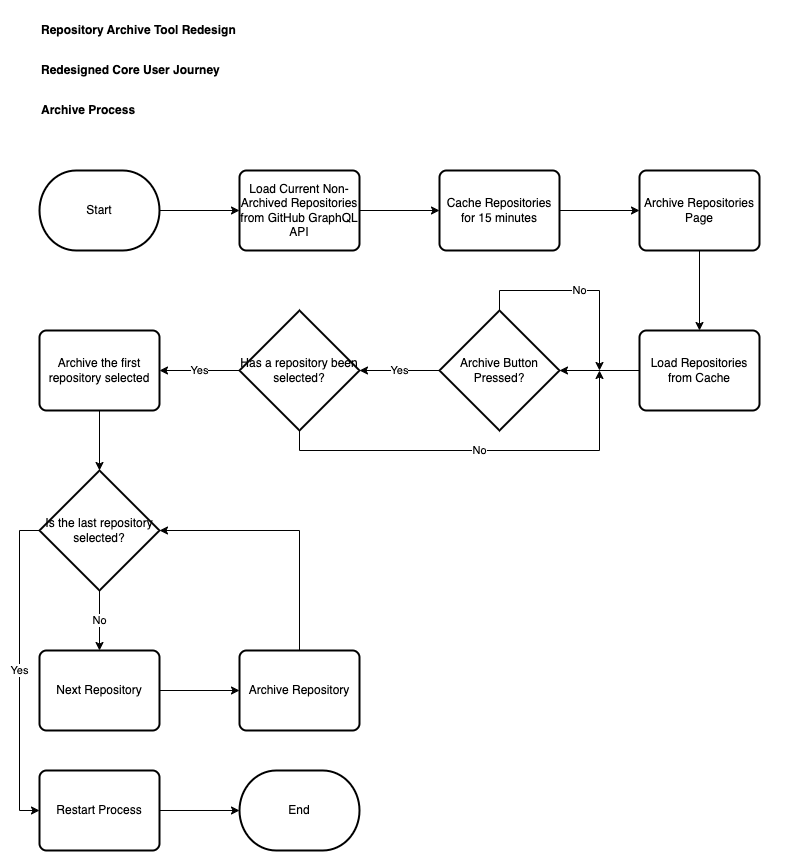

The diagram above was exported from draw.io. Its source (the exported page's mxGraphModel, read from the mxfile embedded in the PNG):
<mxGraphModel dx="1434" dy="854" grid="1" gridSize="10" guides="1" tooltips="1" connect="1" arrows="1" fold="1" page="1" pageScale="1" pageWidth="827" pageHeight="1169" math="0" shadow="0">
  <root>
    <mxCell id="0" />
    <mxCell id="1" parent="0" />
    <mxCell id="4CDi1uMHLUlWSVyPN-Po-1" value="Repository Archive Tool Redesign" style="text;html=1;align=left;verticalAlign=middle;whiteSpace=wrap;rounded=0;fontFamily=Helvetica;fontStyle=1" vertex="1" parent="1">
      <mxGeometry x="40" y="40" width="760" height="40" as="geometry" />
    </mxCell>
    <mxCell id="4CDi1uMHLUlWSVyPN-Po-2" value="Redesigned Core User Journey" style="text;html=1;align=left;verticalAlign=middle;whiteSpace=wrap;rounded=0;fontFamily=Helvetica;fontStyle=1" vertex="1" parent="1">
      <mxGeometry x="40" y="80" width="760" height="40" as="geometry" />
    </mxCell>
    <mxCell id="4CDi1uMHLUlWSVyPN-Po-3" value="Archive Process" style="text;html=1;align=left;verticalAlign=middle;whiteSpace=wrap;rounded=0;fontFamily=Helvetica;fontStyle=1" vertex="1" parent="1">
      <mxGeometry x="40" y="120" width="760" height="40" as="geometry" />
    </mxCell>
    <mxCell id="UAL_EVVcSZQEB4ybLZiE-15" style="edgeStyle=orthogonalEdgeStyle;rounded=0;orthogonalLoop=1;jettySize=auto;html=1;exitX=1;exitY=0.5;exitDx=0;exitDy=0;exitPerimeter=0;" edge="1" parent="1" source="UAL_EVVcSZQEB4ybLZiE-16" target="UAL_EVVcSZQEB4ybLZiE-18">
      <mxGeometry relative="1" as="geometry" />
    </mxCell>
    <mxCell id="UAL_EVVcSZQEB4ybLZiE-16" value="Start" style="strokeWidth=2;html=1;shape=mxgraph.flowchart.terminator;whiteSpace=wrap;" vertex="1" parent="1">
      <mxGeometry x="40" y="200" width="120" height="80" as="geometry" />
    </mxCell>
    <mxCell id="UAL_EVVcSZQEB4ybLZiE-17" style="edgeStyle=orthogonalEdgeStyle;rounded=0;orthogonalLoop=1;jettySize=auto;html=1;exitX=1;exitY=0.5;exitDx=0;exitDy=0;" edge="1" parent="1" source="UAL_EVVcSZQEB4ybLZiE-18" target="UAL_EVVcSZQEB4ybLZiE-19">
      <mxGeometry relative="1" as="geometry" />
    </mxCell>
    <mxCell id="UAL_EVVcSZQEB4ybLZiE-18" value="Load Current Non-Archived Repositories from GitHub GraphQL API" style="rounded=1;whiteSpace=wrap;html=1;absoluteArcSize=1;arcSize=14;strokeWidth=2;" vertex="1" parent="1">
      <mxGeometry x="240" y="200" width="120" height="80" as="geometry" />
    </mxCell>
    <mxCell id="UAL_EVVcSZQEB4ybLZiE-22" style="edgeStyle=orthogonalEdgeStyle;rounded=0;orthogonalLoop=1;jettySize=auto;html=1;exitX=1;exitY=0.5;exitDx=0;exitDy=0;entryX=0;entryY=0.5;entryDx=0;entryDy=0;" edge="1" parent="1" source="UAL_EVVcSZQEB4ybLZiE-19" target="UAL_EVVcSZQEB4ybLZiE-20">
      <mxGeometry relative="1" as="geometry" />
    </mxCell>
    <mxCell id="UAL_EVVcSZQEB4ybLZiE-19" value="Cache Repositories for 15 minutes" style="rounded=1;whiteSpace=wrap;html=1;absoluteArcSize=1;arcSize=14;strokeWidth=2;" vertex="1" parent="1">
      <mxGeometry x="440" y="200" width="120" height="80" as="geometry" />
    </mxCell>
    <mxCell id="UAL_EVVcSZQEB4ybLZiE-23" style="edgeStyle=orthogonalEdgeStyle;rounded=0;orthogonalLoop=1;jettySize=auto;html=1;exitX=0.5;exitY=1;exitDx=0;exitDy=0;" edge="1" parent="1" source="UAL_EVVcSZQEB4ybLZiE-20" target="UAL_EVVcSZQEB4ybLZiE-21">
      <mxGeometry relative="1" as="geometry" />
    </mxCell>
    <mxCell id="UAL_EVVcSZQEB4ybLZiE-20" value="Archive Repositories Page" style="rounded=1;whiteSpace=wrap;html=1;absoluteArcSize=1;arcSize=14;strokeWidth=2;" vertex="1" parent="1">
      <mxGeometry x="640" y="200" width="120" height="80" as="geometry" />
    </mxCell>
    <mxCell id="UAL_EVVcSZQEB4ybLZiE-25" style="edgeStyle=orthogonalEdgeStyle;rounded=0;orthogonalLoop=1;jettySize=auto;html=1;exitX=0;exitY=0.5;exitDx=0;exitDy=0;" edge="1" parent="1" source="UAL_EVVcSZQEB4ybLZiE-21" target="UAL_EVVcSZQEB4ybLZiE-24">
      <mxGeometry relative="1" as="geometry" />
    </mxCell>
    <mxCell id="UAL_EVVcSZQEB4ybLZiE-21" value="Load Repositories from Cache" style="rounded=1;whiteSpace=wrap;html=1;absoluteArcSize=1;arcSize=14;strokeWidth=2;" vertex="1" parent="1">
      <mxGeometry x="640" y="360" width="120" height="80" as="geometry" />
    </mxCell>
    <mxCell id="UAL_EVVcSZQEB4ybLZiE-26" value="No" style="edgeStyle=orthogonalEdgeStyle;rounded=0;orthogonalLoop=1;jettySize=auto;html=1;exitX=0.5;exitY=0;exitDx=0;exitDy=0;exitPerimeter=0;" edge="1" parent="1" source="UAL_EVVcSZQEB4ybLZiE-24">
      <mxGeometry relative="1" as="geometry">
        <mxPoint x="600" y="400" as="targetPoint" />
        <Array as="points">
          <mxPoint x="500" y="320" />
          <mxPoint x="600" y="320" />
        </Array>
      </mxGeometry>
    </mxCell>
    <mxCell id="UAL_EVVcSZQEB4ybLZiE-24" value="Archive Button Pressed?" style="strokeWidth=2;html=1;shape=mxgraph.flowchart.decision;whiteSpace=wrap;" vertex="1" parent="1">
      <mxGeometry x="440" y="340" width="120" height="120" as="geometry" />
    </mxCell>
    <mxCell id="UAL_EVVcSZQEB4ybLZiE-30" value="No" style="edgeStyle=orthogonalEdgeStyle;rounded=0;orthogonalLoop=1;jettySize=auto;html=1;exitX=0.5;exitY=1;exitDx=0;exitDy=0;exitPerimeter=0;" edge="1" parent="1" source="UAL_EVVcSZQEB4ybLZiE-27">
      <mxGeometry relative="1" as="geometry">
        <mxPoint x="600" y="400" as="targetPoint" />
        <Array as="points">
          <mxPoint x="300" y="480" />
          <mxPoint x="600" y="480" />
        </Array>
      </mxGeometry>
    </mxCell>
    <mxCell id="UAL_EVVcSZQEB4ybLZiE-32" value="Yes" style="edgeStyle=orthogonalEdgeStyle;rounded=0;orthogonalLoop=1;jettySize=auto;html=1;exitX=0;exitY=0.5;exitDx=0;exitDy=0;exitPerimeter=0;entryX=1;entryY=0.5;entryDx=0;entryDy=0;" edge="1" parent="1" source="UAL_EVVcSZQEB4ybLZiE-27" target="UAL_EVVcSZQEB4ybLZiE-31">
      <mxGeometry relative="1" as="geometry" />
    </mxCell>
    <mxCell id="UAL_EVVcSZQEB4ybLZiE-27" value="Has a repository been selected?" style="strokeWidth=2;html=1;shape=mxgraph.flowchart.decision;whiteSpace=wrap;" vertex="1" parent="1">
      <mxGeometry x="240" y="340" width="120" height="120" as="geometry" />
    </mxCell>
    <mxCell id="UAL_EVVcSZQEB4ybLZiE-28" value="Yes" style="edgeStyle=orthogonalEdgeStyle;rounded=0;orthogonalLoop=1;jettySize=auto;html=1;exitX=0;exitY=0.5;exitDx=0;exitDy=0;exitPerimeter=0;entryX=1;entryY=0.5;entryDx=0;entryDy=0;entryPerimeter=0;" edge="1" parent="1" source="UAL_EVVcSZQEB4ybLZiE-24" target="UAL_EVVcSZQEB4ybLZiE-27">
      <mxGeometry relative="1" as="geometry" />
    </mxCell>
    <mxCell id="UAL_EVVcSZQEB4ybLZiE-34" style="edgeStyle=orthogonalEdgeStyle;rounded=0;orthogonalLoop=1;jettySize=auto;html=1;exitX=0.5;exitY=1;exitDx=0;exitDy=0;" edge="1" parent="1" source="UAL_EVVcSZQEB4ybLZiE-31" target="UAL_EVVcSZQEB4ybLZiE-33">
      <mxGeometry relative="1" as="geometry" />
    </mxCell>
    <mxCell id="UAL_EVVcSZQEB4ybLZiE-31" value="Archive the first repository selected" style="rounded=1;whiteSpace=wrap;html=1;absoluteArcSize=1;arcSize=14;strokeWidth=2;" vertex="1" parent="1">
      <mxGeometry x="40" y="360" width="120" height="80" as="geometry" />
    </mxCell>
    <mxCell id="UAL_EVVcSZQEB4ybLZiE-37" value="No" style="edgeStyle=orthogonalEdgeStyle;rounded=0;orthogonalLoop=1;jettySize=auto;html=1;exitX=0.5;exitY=1;exitDx=0;exitDy=0;exitPerimeter=0;" edge="1" parent="1" source="UAL_EVVcSZQEB4ybLZiE-33" target="UAL_EVVcSZQEB4ybLZiE-35">
      <mxGeometry relative="1" as="geometry" />
    </mxCell>
    <mxCell id="UAL_EVVcSZQEB4ybLZiE-43" value="Yes" style="edgeStyle=orthogonalEdgeStyle;rounded=0;orthogonalLoop=1;jettySize=auto;html=1;exitX=0;exitY=0.5;exitDx=0;exitDy=0;exitPerimeter=0;" edge="1" parent="1" source="UAL_EVVcSZQEB4ybLZiE-33">
      <mxGeometry relative="1" as="geometry">
        <mxPoint x="40" y="840" as="targetPoint" />
        <Array as="points">
          <mxPoint x="20" y="560" />
          <mxPoint x="20" y="840" />
        </Array>
      </mxGeometry>
    </mxCell>
    <mxCell id="UAL_EVVcSZQEB4ybLZiE-33" value="Is the last repository selected?" style="strokeWidth=2;html=1;shape=mxgraph.flowchart.decision;whiteSpace=wrap;" vertex="1" parent="1">
      <mxGeometry x="40" y="500" width="120" height="120" as="geometry" />
    </mxCell>
    <mxCell id="UAL_EVVcSZQEB4ybLZiE-39" style="edgeStyle=orthogonalEdgeStyle;rounded=0;orthogonalLoop=1;jettySize=auto;html=1;exitX=1;exitY=0.5;exitDx=0;exitDy=0;" edge="1" parent="1" source="UAL_EVVcSZQEB4ybLZiE-35" target="UAL_EVVcSZQEB4ybLZiE-38">
      <mxGeometry relative="1" as="geometry" />
    </mxCell>
    <mxCell id="UAL_EVVcSZQEB4ybLZiE-35" value="Next Repository" style="rounded=1;whiteSpace=wrap;html=1;absoluteArcSize=1;arcSize=14;strokeWidth=2;" vertex="1" parent="1">
      <mxGeometry x="40" y="680" width="120" height="80" as="geometry" />
    </mxCell>
    <mxCell id="UAL_EVVcSZQEB4ybLZiE-38" value="Archive Repository" style="rounded=1;whiteSpace=wrap;html=1;absoluteArcSize=1;arcSize=14;strokeWidth=2;" vertex="1" parent="1">
      <mxGeometry x="240" y="680" width="120" height="80" as="geometry" />
    </mxCell>
    <mxCell id="UAL_EVVcSZQEB4ybLZiE-40" style="edgeStyle=orthogonalEdgeStyle;rounded=0;orthogonalLoop=1;jettySize=auto;html=1;exitX=0.5;exitY=0;exitDx=0;exitDy=0;entryX=1;entryY=0.5;entryDx=0;entryDy=0;entryPerimeter=0;" edge="1" parent="1" source="UAL_EVVcSZQEB4ybLZiE-38" target="UAL_EVVcSZQEB4ybLZiE-33">
      <mxGeometry relative="1" as="geometry" />
    </mxCell>
    <mxCell id="xYhTzUEJIpjNi3DZm27X-1" value="End" style="strokeWidth=2;html=1;shape=mxgraph.flowchart.terminator;whiteSpace=wrap;" vertex="1" parent="1">
      <mxGeometry x="240" y="800" width="120" height="80" as="geometry" />
    </mxCell>
    <mxCell id="xYhTzUEJIpjNi3DZm27X-2" style="edgeStyle=orthogonalEdgeStyle;rounded=0;orthogonalLoop=1;jettySize=auto;html=1;exitX=1;exitY=0.5;exitDx=0;exitDy=0;" edge="1" parent="1" source="xYhTzUEJIpjNi3DZm27X-3" target="xYhTzUEJIpjNi3DZm27X-1">
      <mxGeometry relative="1" as="geometry" />
    </mxCell>
    <mxCell id="xYhTzUEJIpjNi3DZm27X-3" value="Restart Process" style="rounded=1;whiteSpace=wrap;html=1;absoluteArcSize=1;arcSize=14;strokeWidth=2;" vertex="1" parent="1">
      <mxGeometry x="40" y="800" width="120" height="80" as="geometry" />
    </mxCell>
  </root>
</mxGraphModel>